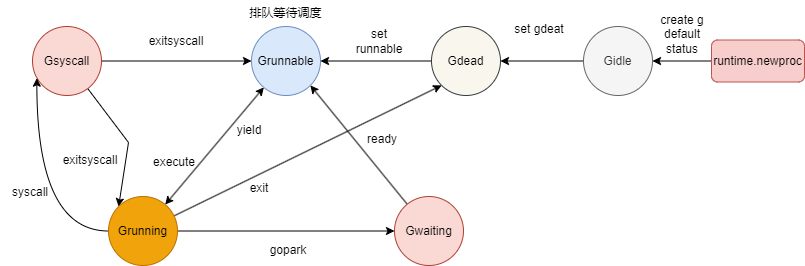

The diagram above was exported from draw.io. Its source (the exported page's mxGraphModel, read from the mxfile embedded in the PNG):
<mxGraphModel dx="2074" dy="698" grid="0" gridSize="10" guides="1" tooltips="1" connect="1" arrows="1" fold="1" page="0" pageScale="1" pageWidth="827" pageHeight="1169" math="0" shadow="0">
  <root>
    <mxCell id="0" />
    <mxCell id="1" parent="0" />
    <mxCell id="3kXv4DywJNfcapHN8sSk-7" style="edgeStyle=orthogonalEdgeStyle;rounded=0;orthogonalLoop=1;jettySize=auto;html=1;entryX=0;entryY=0.5;entryDx=0;entryDy=0;" edge="1" parent="1" source="3kXv4DywJNfcapHN8sSk-1" target="3kXv4DywJNfcapHN8sSk-6">
      <mxGeometry relative="1" as="geometry" />
    </mxCell>
    <mxCell id="3kXv4DywJNfcapHN8sSk-22" style="rounded=0;orthogonalLoop=1;jettySize=auto;html=1;entryX=0;entryY=0;entryDx=0;entryDy=0;" edge="1" parent="1" source="3kXv4DywJNfcapHN8sSk-1" target="3kXv4DywJNfcapHN8sSk-8">
      <mxGeometry relative="1" as="geometry">
        <Array as="points">
          <mxPoint x="271" y="641" />
        </Array>
      </mxGeometry>
    </mxCell>
    <mxCell id="3kXv4DywJNfcapHN8sSk-1" value="Gsyscall" style="ellipse;whiteSpace=wrap;html=1;aspect=fixed;fillColor=#fad9d5;strokeColor=#ae4132;" vertex="1" parent="1">
      <mxGeometry x="175" y="525" width="69" height="69" as="geometry" />
    </mxCell>
    <mxCell id="3kXv4DywJNfcapHN8sSk-27" style="edgeStyle=orthogonalEdgeStyle;rounded=0;orthogonalLoop=1;jettySize=auto;html=1;entryX=1;entryY=0.5;entryDx=0;entryDy=0;" edge="1" parent="1" source="3kXv4DywJNfcapHN8sSk-2" target="3kXv4DywJNfcapHN8sSk-25">
      <mxGeometry relative="1" as="geometry" />
    </mxCell>
    <mxCell id="3kXv4DywJNfcapHN8sSk-2" value="runtime.newproc" style="rounded=1;whiteSpace=wrap;html=1;fillColor=#f8cecc;strokeColor=#b85450;" vertex="1" parent="1">
      <mxGeometry x="854" y="538.5" width="93" height="42" as="geometry" />
    </mxCell>
    <mxCell id="3kXv4DywJNfcapHN8sSk-9" style="rounded=0;orthogonalLoop=1;jettySize=auto;html=1;startArrow=classic;startFill=1;" edge="1" parent="1" source="3kXv4DywJNfcapHN8sSk-6" target="3kXv4DywJNfcapHN8sSk-8">
      <mxGeometry relative="1" as="geometry" />
    </mxCell>
    <mxCell id="3kXv4DywJNfcapHN8sSk-6" value="Grunnable" style="ellipse;whiteSpace=wrap;html=1;aspect=fixed;fillColor=#dae8fc;strokeColor=#6c8ebf;" vertex="1" parent="1">
      <mxGeometry x="394" y="525" width="69" height="69" as="geometry" />
    </mxCell>
    <mxCell id="3kXv4DywJNfcapHN8sSk-11" style="edgeStyle=orthogonalEdgeStyle;rounded=0;orthogonalLoop=1;jettySize=auto;html=1;entryX=0;entryY=0.5;entryDx=0;entryDy=0;" edge="1" parent="1" source="3kXv4DywJNfcapHN8sSk-8" target="3kXv4DywJNfcapHN8sSk-10">
      <mxGeometry relative="1" as="geometry" />
    </mxCell>
    <mxCell id="3kXv4DywJNfcapHN8sSk-30" style="rounded=0;orthogonalLoop=1;jettySize=auto;html=1;entryX=0;entryY=1;entryDx=0;entryDy=0;" edge="1" parent="1" source="3kXv4DywJNfcapHN8sSk-8" target="3kXv4DywJNfcapHN8sSk-26">
      <mxGeometry relative="1" as="geometry" />
    </mxCell>
    <mxCell id="3kXv4DywJNfcapHN8sSk-8" value="Grunning" style="ellipse;whiteSpace=wrap;html=1;aspect=fixed;fillColor=#f0a30a;strokeColor=#BD7000;fontColor=#000000;" vertex="1" parent="1">
      <mxGeometry x="251" y="695" width="69" height="69" as="geometry" />
    </mxCell>
    <mxCell id="3kXv4DywJNfcapHN8sSk-12" style="rounded=0;orthogonalLoop=1;jettySize=auto;html=1;entryX=1;entryY=1;entryDx=0;entryDy=0;" edge="1" parent="1" source="3kXv4DywJNfcapHN8sSk-10" target="3kXv4DywJNfcapHN8sSk-6">
      <mxGeometry relative="1" as="geometry" />
    </mxCell>
    <mxCell id="3kXv4DywJNfcapHN8sSk-10" value="Gwaiting" style="ellipse;whiteSpace=wrap;html=1;aspect=fixed;fillColor=#fad9d5;strokeColor=#ae4132;" vertex="1" parent="1">
      <mxGeometry x="537" y="695" width="69" height="69" as="geometry" />
    </mxCell>
    <mxCell id="3kXv4DywJNfcapHN8sSk-13" value="gopark" style="text;html=1;strokeColor=none;fillColor=none;align=center;verticalAlign=middle;whiteSpace=wrap;rounded=0;" vertex="1" parent="1">
      <mxGeometry x="401" y="734" width="60" height="30" as="geometry" />
    </mxCell>
    <mxCell id="3kXv4DywJNfcapHN8sSk-14" value="execute" style="text;html=1;strokeColor=none;fillColor=none;align=center;verticalAlign=middle;whiteSpace=wrap;rounded=0;" vertex="1" parent="1">
      <mxGeometry x="287" y="646" width="60" height="30" as="geometry" />
    </mxCell>
    <mxCell id="3kXv4DywJNfcapHN8sSk-15" value="yield" style="text;html=1;strokeColor=none;fillColor=none;align=center;verticalAlign=middle;whiteSpace=wrap;rounded=0;" vertex="1" parent="1">
      <mxGeometry x="362" y="614" width="60" height="30" as="geometry" />
    </mxCell>
    <mxCell id="3kXv4DywJNfcapHN8sSk-16" value="ready" style="text;html=1;strokeColor=none;fillColor=none;align=center;verticalAlign=middle;whiteSpace=wrap;rounded=0;" vertex="1" parent="1">
      <mxGeometry x="495" y="623" width="60" height="30" as="geometry" />
    </mxCell>
    <mxCell id="3kXv4DywJNfcapHN8sSk-17" style="edgeStyle=orthogonalEdgeStyle;rounded=0;orthogonalLoop=1;jettySize=auto;html=1;entryX=0.063;entryY=0.749;entryDx=0;entryDy=0;entryPerimeter=0;curved=1;" edge="1" parent="1" source="3kXv4DywJNfcapHN8sSk-8" target="3kXv4DywJNfcapHN8sSk-1">
      <mxGeometry relative="1" as="geometry" />
    </mxCell>
    <mxCell id="3kXv4DywJNfcapHN8sSk-18" value="syscall" style="text;html=1;strokeColor=none;fillColor=none;align=center;verticalAlign=middle;whiteSpace=wrap;rounded=0;" vertex="1" parent="1">
      <mxGeometry x="143" y="676" width="60" height="30" as="geometry" />
    </mxCell>
    <mxCell id="3kXv4DywJNfcapHN8sSk-20" value="exitsyscall" style="text;html=1;strokeColor=none;fillColor=none;align=center;verticalAlign=middle;whiteSpace=wrap;rounded=0;" vertex="1" parent="1">
      <mxGeometry x="203" y="644" width="60" height="30" as="geometry" />
    </mxCell>
    <mxCell id="3kXv4DywJNfcapHN8sSk-21" value="exitsyscall" style="text;html=1;strokeColor=none;fillColor=none;align=center;verticalAlign=middle;whiteSpace=wrap;rounded=0;" vertex="1" parent="1">
      <mxGeometry x="289" y="525" width="60" height="30" as="geometry" />
    </mxCell>
    <mxCell id="3kXv4DywJNfcapHN8sSk-28" style="edgeStyle=orthogonalEdgeStyle;rounded=0;orthogonalLoop=1;jettySize=auto;html=1;" edge="1" parent="1" source="3kXv4DywJNfcapHN8sSk-25" target="3kXv4DywJNfcapHN8sSk-26">
      <mxGeometry relative="1" as="geometry" />
    </mxCell>
    <mxCell id="3kXv4DywJNfcapHN8sSk-25" value="Gidle" style="ellipse;whiteSpace=wrap;html=1;aspect=fixed;fillColor=#f5f5f5;fontColor=#333333;strokeColor=#666666;" vertex="1" parent="1">
      <mxGeometry x="726" y="525" width="69" height="69" as="geometry" />
    </mxCell>
    <mxCell id="3kXv4DywJNfcapHN8sSk-29" style="edgeStyle=orthogonalEdgeStyle;rounded=0;orthogonalLoop=1;jettySize=auto;html=1;" edge="1" parent="1" source="3kXv4DywJNfcapHN8sSk-26" target="3kXv4DywJNfcapHN8sSk-6">
      <mxGeometry relative="1" as="geometry" />
    </mxCell>
    <mxCell id="3kXv4DywJNfcapHN8sSk-26" value="Gdead" style="ellipse;whiteSpace=wrap;html=1;aspect=fixed;fillColor=#f9f7ed;strokeColor=#36393d;" vertex="1" parent="1">
      <mxGeometry x="574" y="525" width="69" height="69" as="geometry" />
    </mxCell>
    <mxCell id="3kXv4DywJNfcapHN8sSk-31" value="排队等待调度" style="text;html=1;strokeColor=none;fillColor=none;align=center;verticalAlign=middle;whiteSpace=wrap;rounded=0;" vertex="1" parent="1">
      <mxGeometry x="389" y="499" width="79" height="26" as="geometry" />
    </mxCell>
    <mxCell id="3kXv4DywJNfcapHN8sSk-32" value="exit" style="text;html=1;strokeColor=none;fillColor=none;align=center;verticalAlign=middle;whiteSpace=wrap;rounded=0;" vertex="1" parent="1">
      <mxGeometry x="372" y="672" width="60" height="30" as="geometry" />
    </mxCell>
    <mxCell id="3kXv4DywJNfcapHN8sSk-33" value="create g default status" style="text;html=1;strokeColor=none;fillColor=none;align=center;verticalAlign=middle;whiteSpace=wrap;rounded=0;" vertex="1" parent="1">
      <mxGeometry x="795" y="518" width="60" height="30" as="geometry" />
    </mxCell>
    <mxCell id="3kXv4DywJNfcapHN8sSk-34" value="set gdeat" style="text;html=1;strokeColor=none;fillColor=none;align=center;verticalAlign=middle;whiteSpace=wrap;rounded=0;" vertex="1" parent="1">
      <mxGeometry x="652" y="513" width="60" height="30" as="geometry" />
    </mxCell>
    <mxCell id="3kXv4DywJNfcapHN8sSk-35" value="set runnable" style="text;html=1;strokeColor=none;fillColor=none;align=center;verticalAlign=middle;whiteSpace=wrap;rounded=0;" vertex="1" parent="1">
      <mxGeometry x="492" y="525" width="60" height="30" as="geometry" />
    </mxCell>
  </root>
</mxGraphModel>